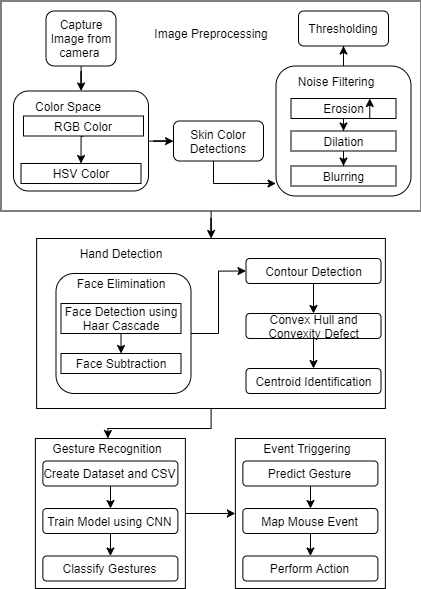

The diagram above was exported from draw.io. Its source (the exported page's mxGraphModel, read from the mxfile embedded in the PNG):
<mxGraphModel dx="1564" dy="938" grid="1" gridSize="10" guides="1" tooltips="1" connect="1" arrows="1" fold="1" page="1" pageScale="1" pageWidth="850" pageHeight="1100" math="0" shadow="0">
  <root>
    <mxCell id="0" />
    <mxCell id="1" parent="0" />
    <mxCell id="FLTabNNPpBKsvPbEe9-x-85" style="edgeStyle=orthogonalEdgeStyle;rounded=0;orthogonalLoop=1;jettySize=auto;html=1;" edge="1" parent="1" source="FLTabNNPpBKsvPbEe9-x-4" target="FLTabNNPpBKsvPbEe9-x-21">
      <mxGeometry relative="1" as="geometry" />
    </mxCell>
    <mxCell id="FLTabNNPpBKsvPbEe9-x-4" value="" style="rounded=0;whiteSpace=wrap;html=1;" vertex="1" parent="1">
      <mxGeometry x="87.5" y="212.5" width="420" height="210" as="geometry" />
    </mxCell>
    <mxCell id="FLTabNNPpBKsvPbEe9-x-82" style="edgeStyle=orthogonalEdgeStyle;rounded=0;orthogonalLoop=1;jettySize=auto;html=1;" edge="1" parent="1" source="FLTabNNPpBKsvPbEe9-x-5" target="FLTabNNPpBKsvPbEe9-x-16">
      <mxGeometry relative="1" as="geometry" />
    </mxCell>
    <mxCell id="FLTabNNPpBKsvPbEe9-x-5" value="" style="rounded=1;whiteSpace=wrap;html=1;" vertex="1" parent="1">
      <mxGeometry x="100" y="302.5" width="135" height="100" as="geometry" />
    </mxCell>
    <mxCell id="FLTabNNPpBKsvPbEe9-x-6" value="Image Preprocessing" style="text;html=1;strokeColor=none;fillColor=none;align=center;verticalAlign=middle;whiteSpace=wrap;rounded=0;" vertex="1" parent="1">
      <mxGeometry x="232.5" y="235" width="130" height="20" as="geometry" />
    </mxCell>
    <mxCell id="FLTabNNPpBKsvPbEe9-x-7" value="Color Space" style="text;html=1;strokeColor=none;fillColor=none;align=center;verticalAlign=middle;whiteSpace=wrap;rounded=0;" vertex="1" parent="1">
      <mxGeometry x="115" y="307.5" width="80" height="20" as="geometry" />
    </mxCell>
    <mxCell id="FLTabNNPpBKsvPbEe9-x-10" style="edgeStyle=orthogonalEdgeStyle;rounded=0;orthogonalLoop=1;jettySize=auto;html=1;exitX=0.5;exitY=1;exitDx=0;exitDy=0;entryX=0.5;entryY=0;entryDx=0;entryDy=0;" edge="1" parent="1" source="FLTabNNPpBKsvPbEe9-x-8" target="FLTabNNPpBKsvPbEe9-x-9">
      <mxGeometry relative="1" as="geometry" />
    </mxCell>
    <mxCell id="FLTabNNPpBKsvPbEe9-x-8" value="RGB Color" style="rounded=0;whiteSpace=wrap;html=1;" vertex="1" parent="1">
      <mxGeometry x="110" y="327.5" width="120" height="20" as="geometry" />
    </mxCell>
    <mxCell id="FLTabNNPpBKsvPbEe9-x-9" value="HSV Color" style="rounded=0;whiteSpace=wrap;html=1;" vertex="1" parent="1">
      <mxGeometry x="107.5" y="375" width="120" height="20" as="geometry" />
    </mxCell>
    <mxCell id="FLTabNNPpBKsvPbEe9-x-48" style="edgeStyle=orthogonalEdgeStyle;rounded=0;orthogonalLoop=1;jettySize=auto;html=1;" edge="1" parent="1" source="FLTabNNPpBKsvPbEe9-x-12" target="FLTabNNPpBKsvPbEe9-x-20">
      <mxGeometry relative="1" as="geometry" />
    </mxCell>
    <mxCell id="FLTabNNPpBKsvPbEe9-x-12" value="" style="rounded=1;whiteSpace=wrap;html=1;" vertex="1" parent="1">
      <mxGeometry x="362.5" y="277.5" width="135" height="130" as="geometry" />
    </mxCell>
    <mxCell id="FLTabNNPpBKsvPbEe9-x-13" value="Noise Filtering" style="text;html=1;strokeColor=none;fillColor=none;align=center;verticalAlign=middle;whiteSpace=wrap;rounded=0;" vertex="1" parent="1">
      <mxGeometry x="382.5" y="287.5" width="80" height="10" as="geometry" />
    </mxCell>
    <mxCell id="FLTabNNPpBKsvPbEe9-x-44" style="edgeStyle=orthogonalEdgeStyle;rounded=0;orthogonalLoop=1;jettySize=auto;html=1;" edge="1" parent="1" source="FLTabNNPpBKsvPbEe9-x-14" target="FLTabNNPpBKsvPbEe9-x-18">
      <mxGeometry relative="1" as="geometry" />
    </mxCell>
    <mxCell id="FLTabNNPpBKsvPbEe9-x-14" value="Erosion" style="rounded=0;whiteSpace=wrap;html=1;" vertex="1" parent="1">
      <mxGeometry x="377.5" y="310" width="105" height="20" as="geometry" />
    </mxCell>
    <mxCell id="FLTabNNPpBKsvPbEe9-x-84" style="edgeStyle=orthogonalEdgeStyle;rounded=0;orthogonalLoop=1;jettySize=auto;html=1;entryX=0;entryY=0.904;entryDx=0;entryDy=0;entryPerimeter=0;" edge="1" parent="1" source="FLTabNNPpBKsvPbEe9-x-16" target="FLTabNNPpBKsvPbEe9-x-12">
      <mxGeometry relative="1" as="geometry">
        <Array as="points">
          <mxPoint x="300" y="395" />
        </Array>
      </mxGeometry>
    </mxCell>
    <mxCell id="FLTabNNPpBKsvPbEe9-x-16" value="Skin Color Detections" style="rounded=1;whiteSpace=wrap;html=1;" vertex="1" parent="1">
      <mxGeometry x="260" y="332.5" width="90" height="40" as="geometry" />
    </mxCell>
    <mxCell id="FLTabNNPpBKsvPbEe9-x-46" style="edgeStyle=orthogonalEdgeStyle;rounded=0;orthogonalLoop=1;jettySize=auto;html=1;entryX=0.5;entryY=0;entryDx=0;entryDy=0;" edge="1" parent="1" source="FLTabNNPpBKsvPbEe9-x-18" target="FLTabNNPpBKsvPbEe9-x-19">
      <mxGeometry relative="1" as="geometry" />
    </mxCell>
    <mxCell id="FLTabNNPpBKsvPbEe9-x-18" value="Dilation" style="rounded=0;whiteSpace=wrap;html=1;" vertex="1" parent="1">
      <mxGeometry x="377.5" y="342.5" width="105" height="20" as="geometry" />
    </mxCell>
    <mxCell id="FLTabNNPpBKsvPbEe9-x-19" value="Blurring" style="rounded=0;whiteSpace=wrap;html=1;" vertex="1" parent="1">
      <mxGeometry x="377.5" y="377.5" width="105" height="20" as="geometry" />
    </mxCell>
    <mxCell id="FLTabNNPpBKsvPbEe9-x-20" value="Thresholding" style="rounded=1;whiteSpace=wrap;html=1;" vertex="1" parent="1">
      <mxGeometry x="385" y="222.5" width="90" height="35" as="geometry" />
    </mxCell>
    <mxCell id="FLTabNNPpBKsvPbEe9-x-87" value="" style="edgeStyle=orthogonalEdgeStyle;rounded=0;orthogonalLoop=1;jettySize=auto;html=1;entryX=0.5;entryY=0;entryDx=0;entryDy=0;" edge="1" parent="1" source="FLTabNNPpBKsvPbEe9-x-21" target="FLTabNNPpBKsvPbEe9-x-57">
      <mxGeometry relative="1" as="geometry" />
    </mxCell>
    <mxCell id="FLTabNNPpBKsvPbEe9-x-21" value="" style="rounded=0;whiteSpace=wrap;html=1;" vertex="1" parent="1">
      <mxGeometry x="123.13" y="450" width="348.75" height="170" as="geometry" />
    </mxCell>
    <mxCell id="FLTabNNPpBKsvPbEe9-x-38" style="edgeStyle=orthogonalEdgeStyle;rounded=0;orthogonalLoop=1;jettySize=auto;html=1;entryX=0;entryY=0.5;entryDx=0;entryDy=0;" edge="1" parent="1" source="FLTabNNPpBKsvPbEe9-x-22" target="FLTabNNPpBKsvPbEe9-x-28">
      <mxGeometry relative="1" as="geometry" />
    </mxCell>
    <mxCell id="FLTabNNPpBKsvPbEe9-x-22" value="" style="rounded=1;whiteSpace=wrap;html=1;" vertex="1" parent="1">
      <mxGeometry x="142.5" y="485" width="135" height="120" as="geometry" />
    </mxCell>
    <mxCell id="FLTabNNPpBKsvPbEe9-x-23" value="Hand Detection" style="text;html=1;strokeColor=none;fillColor=none;align=center;verticalAlign=middle;whiteSpace=wrap;rounded=0;" vertex="1" parent="1">
      <mxGeometry x="142.5" y="455" width="130" height="20" as="geometry" />
    </mxCell>
    <mxCell id="FLTabNNPpBKsvPbEe9-x-24" value="Face Elimination" style="text;html=1;strokeColor=none;fillColor=none;align=center;verticalAlign=middle;whiteSpace=wrap;rounded=0;" vertex="1" parent="1">
      <mxGeometry x="152.5" y="485" width="110" height="20" as="geometry" />
    </mxCell>
    <mxCell id="FLTabNNPpBKsvPbEe9-x-25" style="edgeStyle=orthogonalEdgeStyle;rounded=0;orthogonalLoop=1;jettySize=auto;html=1;exitX=0.5;exitY=1;exitDx=0;exitDy=0;entryX=0.5;entryY=0;entryDx=0;entryDy=0;" edge="1" parent="1" source="FLTabNNPpBKsvPbEe9-x-26" target="FLTabNNPpBKsvPbEe9-x-27">
      <mxGeometry relative="1" as="geometry" />
    </mxCell>
    <mxCell id="FLTabNNPpBKsvPbEe9-x-26" value="Face Detection using Haar Cascade" style="rounded=0;whiteSpace=wrap;html=1;" vertex="1" parent="1">
      <mxGeometry x="147.5" y="515" width="120" height="30" as="geometry" />
    </mxCell>
    <mxCell id="FLTabNNPpBKsvPbEe9-x-27" value="Face Subtraction" style="rounded=0;whiteSpace=wrap;html=1;" vertex="1" parent="1">
      <mxGeometry x="147.5" y="565" width="120" height="20" as="geometry" />
    </mxCell>
    <mxCell id="FLTabNNPpBKsvPbEe9-x-39" style="edgeStyle=orthogonalEdgeStyle;rounded=0;orthogonalLoop=1;jettySize=auto;html=1;" edge="1" parent="1" source="FLTabNNPpBKsvPbEe9-x-28" target="FLTabNNPpBKsvPbEe9-x-36">
      <mxGeometry relative="1" as="geometry" />
    </mxCell>
    <mxCell id="FLTabNNPpBKsvPbEe9-x-28" value="Contour Detection" style="rounded=1;whiteSpace=wrap;html=1;" vertex="1" parent="1">
      <mxGeometry x="332.5" y="470" width="135" height="25" as="geometry" />
    </mxCell>
    <mxCell id="FLTabNNPpBKsvPbEe9-x-40" style="edgeStyle=orthogonalEdgeStyle;rounded=0;orthogonalLoop=1;jettySize=auto;html=1;entryX=0.5;entryY=0;entryDx=0;entryDy=0;" edge="1" parent="1" source="FLTabNNPpBKsvPbEe9-x-36" target="FLTabNNPpBKsvPbEe9-x-37">
      <mxGeometry relative="1" as="geometry" />
    </mxCell>
    <mxCell id="FLTabNNPpBKsvPbEe9-x-36" value="Convex Hull and Convexity Defect" style="rounded=1;whiteSpace=wrap;html=1;" vertex="1" parent="1">
      <mxGeometry x="332.5" y="525" width="135" height="25" as="geometry" />
    </mxCell>
    <mxCell id="FLTabNNPpBKsvPbEe9-x-37" value="Centroid Identification" style="rounded=1;whiteSpace=wrap;html=1;" vertex="1" parent="1">
      <mxGeometry x="332.5" y="580" width="135" height="25" as="geometry" />
    </mxCell>
    <mxCell id="FLTabNNPpBKsvPbEe9-x-86" style="edgeStyle=orthogonalEdgeStyle;rounded=0;orthogonalLoop=1;jettySize=auto;html=1;entryX=0;entryY=0.5;entryDx=0;entryDy=0;" edge="1" parent="1" source="FLTabNNPpBKsvPbEe9-x-54" target="FLTabNNPpBKsvPbEe9-x-69">
      <mxGeometry relative="1" as="geometry" />
    </mxCell>
    <mxCell id="FLTabNNPpBKsvPbEe9-x-54" value="" style="rounded=0;whiteSpace=wrap;html=1;" vertex="1" parent="1">
      <mxGeometry x="121.88" y="650" width="150" height="150" as="geometry" />
    </mxCell>
    <mxCell id="FLTabNNPpBKsvPbEe9-x-57" value="Gesture Recognition" style="text;html=1;strokeColor=none;fillColor=none;align=center;verticalAlign=middle;whiteSpace=wrap;rounded=0;" vertex="1" parent="1">
      <mxGeometry x="129.38" y="650" width="130" height="20" as="geometry" />
    </mxCell>
    <mxCell id="FLTabNNPpBKsvPbEe9-x-62" style="edgeStyle=orthogonalEdgeStyle;rounded=0;orthogonalLoop=1;jettySize=auto;html=1;" edge="1" parent="1" source="FLTabNNPpBKsvPbEe9-x-63" target="FLTabNNPpBKsvPbEe9-x-65">
      <mxGeometry relative="1" as="geometry" />
    </mxCell>
    <mxCell id="FLTabNNPpBKsvPbEe9-x-63" value="Create Dataset and CSV" style="rounded=1;whiteSpace=wrap;html=1;" vertex="1" parent="1">
      <mxGeometry x="129.38" y="672.5" width="135" height="25" as="geometry" />
    </mxCell>
    <mxCell id="FLTabNNPpBKsvPbEe9-x-64" style="edgeStyle=orthogonalEdgeStyle;rounded=0;orthogonalLoop=1;jettySize=auto;html=1;entryX=0.5;entryY=0;entryDx=0;entryDy=0;" edge="1" parent="1" source="FLTabNNPpBKsvPbEe9-x-65" target="FLTabNNPpBKsvPbEe9-x-66">
      <mxGeometry relative="1" as="geometry" />
    </mxCell>
    <mxCell id="FLTabNNPpBKsvPbEe9-x-65" value="Train Model using CNN" style="rounded=1;whiteSpace=wrap;html=1;" vertex="1" parent="1">
      <mxGeometry x="129.38" y="720" width="135" height="25" as="geometry" />
    </mxCell>
    <mxCell id="FLTabNNPpBKsvPbEe9-x-66" value="Classify Gestures" style="rounded=1;whiteSpace=wrap;html=1;" vertex="1" parent="1">
      <mxGeometry x="129.38" y="767.5" width="135" height="25" as="geometry" />
    </mxCell>
    <mxCell id="FLTabNNPpBKsvPbEe9-x-69" value="" style="rounded=0;whiteSpace=wrap;html=1;" vertex="1" parent="1">
      <mxGeometry x="321.88" y="650" width="150" height="150" as="geometry" />
    </mxCell>
    <mxCell id="FLTabNNPpBKsvPbEe9-x-70" value="Event Triggering" style="text;html=1;strokeColor=none;fillColor=none;align=center;verticalAlign=middle;whiteSpace=wrap;rounded=0;" vertex="1" parent="1">
      <mxGeometry x="329.38" y="650" width="130" height="20" as="geometry" />
    </mxCell>
    <mxCell id="FLTabNNPpBKsvPbEe9-x-71" style="edgeStyle=orthogonalEdgeStyle;rounded=0;orthogonalLoop=1;jettySize=auto;html=1;" edge="1" parent="1" source="FLTabNNPpBKsvPbEe9-x-72" target="FLTabNNPpBKsvPbEe9-x-74">
      <mxGeometry relative="1" as="geometry" />
    </mxCell>
    <mxCell id="FLTabNNPpBKsvPbEe9-x-72" value="Predict Gesture" style="rounded=1;whiteSpace=wrap;html=1;" vertex="1" parent="1">
      <mxGeometry x="329.38" y="672.5" width="135" height="25" as="geometry" />
    </mxCell>
    <mxCell id="FLTabNNPpBKsvPbEe9-x-73" style="edgeStyle=orthogonalEdgeStyle;rounded=0;orthogonalLoop=1;jettySize=auto;html=1;entryX=0.5;entryY=0;entryDx=0;entryDy=0;" edge="1" parent="1" source="FLTabNNPpBKsvPbEe9-x-74" target="FLTabNNPpBKsvPbEe9-x-75">
      <mxGeometry relative="1" as="geometry" />
    </mxCell>
    <mxCell id="FLTabNNPpBKsvPbEe9-x-74" value="Map Mouse Event" style="rounded=1;whiteSpace=wrap;html=1;" vertex="1" parent="1">
      <mxGeometry x="329.38" y="720" width="135" height="25" as="geometry" />
    </mxCell>
    <mxCell id="FLTabNNPpBKsvPbEe9-x-75" value="Perform Action" style="rounded=1;whiteSpace=wrap;html=1;" vertex="1" parent="1">
      <mxGeometry x="329.38" y="767.5" width="135" height="25" as="geometry" />
    </mxCell>
    <mxCell id="FLTabNNPpBKsvPbEe9-x-79" style="edgeStyle=orthogonalEdgeStyle;rounded=0;orthogonalLoop=1;jettySize=auto;html=1;" edge="1" parent="1" source="FLTabNNPpBKsvPbEe9-x-78" target="FLTabNNPpBKsvPbEe9-x-5">
      <mxGeometry relative="1" as="geometry" />
    </mxCell>
    <mxCell id="FLTabNNPpBKsvPbEe9-x-78" value="Capture Image from camera&amp;nbsp;" style="rounded=1;whiteSpace=wrap;html=1;" vertex="1" parent="1">
      <mxGeometry x="132.5" y="222.5" width="70" height="55" as="geometry" />
    </mxCell>
    <mxCell id="FLTabNNPpBKsvPbEe9-x-88" style="edgeStyle=orthogonalEdgeStyle;rounded=0;orthogonalLoop=1;jettySize=auto;html=1;exitX=0.75;exitY=1;exitDx=0;exitDy=0;entryX=0.75;entryY=0;entryDx=0;entryDy=0;" edge="1" parent="1" source="FLTabNNPpBKsvPbEe9-x-14" target="FLTabNNPpBKsvPbEe9-x-14">
      <mxGeometry relative="1" as="geometry" />
    </mxCell>
  </root>
</mxGraphModel>